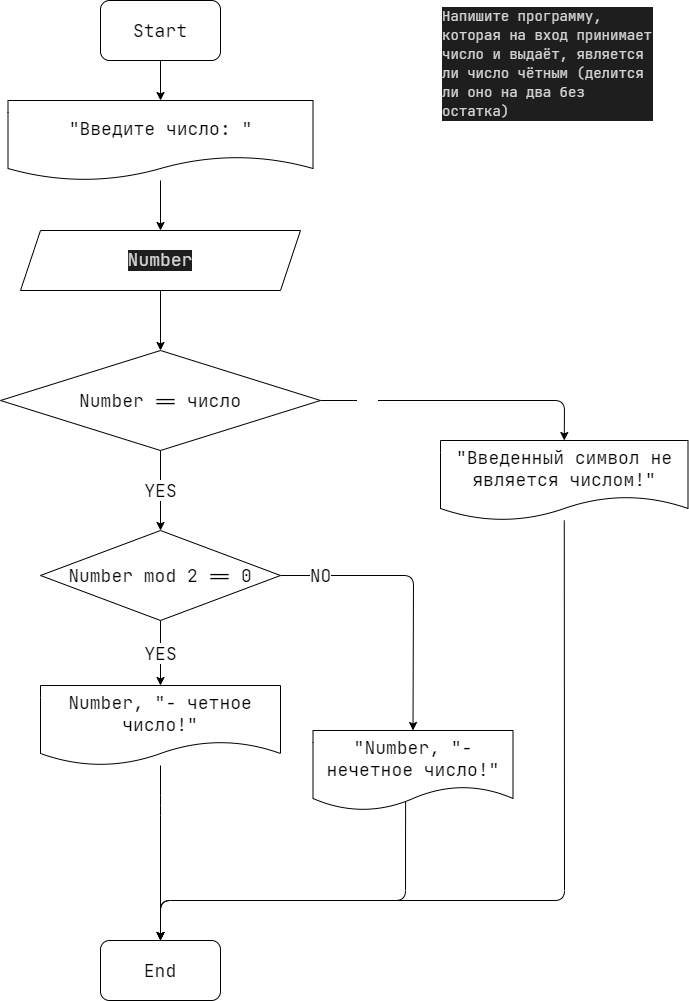

The diagram above was exported from draw.io. Its source (the exported page's mxGraphModel, read from the mxfile embedded in the PNG):
<mxGraphModel dx="2453" dy="1800" grid="1" gridSize="10" guides="1" tooltips="1" connect="1" arrows="1" fold="1" page="1" pageScale="1" pageWidth="827" pageHeight="1169" math="0" shadow="0">
  <root>
    <mxCell id="0" />
    <mxCell id="1" parent="0" />
    <mxCell id="2" value="&lt;div style=&quot;color: rgb(212 , 212 , 212) ; background-color: rgb(30 , 30 , 30) ; font-family: &amp;#34;jetbrains mono&amp;#34; , &amp;#34;jetbrains mono&amp;#34; , monospace , &amp;#34;consolas&amp;#34; , &amp;#34;courier new&amp;#34; , monospace ; font-weight: normal ; font-size: 14px ; line-height: 19px&quot;&gt;Напишите программу, которая на вход принимает число и выдаёт, является ли число чётным (делится ли оно на два без остатка)&lt;br&gt;&lt;/div&gt;" style="text;whiteSpace=wrap;html=1;" parent="1" vertex="1">
      <mxGeometry x="500" y="70" width="212.5" height="200" as="geometry" />
    </mxCell>
    <mxCell id="3" value="" style="edgeStyle=none;html=1;fontFamily=JetBrains Mono;fontSize=14;" parent="1" source="4" target="7" edge="1">
      <mxGeometry relative="1" as="geometry" />
    </mxCell>
    <mxCell id="4" value="&lt;font style=&quot;font-size: 18px&quot; face=&quot;JetBrains Mono&quot;&gt;Start&lt;/font&gt;" style="rounded=1;whiteSpace=wrap;html=1;" parent="1" vertex="1">
      <mxGeometry x="160" y="70" width="120" height="60" as="geometry" />
    </mxCell>
    <mxCell id="21" value="" style="edgeStyle=none;html=1;" parent="1" source="5" target="18" edge="1">
      <mxGeometry relative="1" as="geometry" />
    </mxCell>
    <mxCell id="5" value="&lt;div style=&quot;color: rgb(212 , 212 , 212) ; background-color: rgb(30 , 30 , 30) ; line-height: 19px&quot;&gt;&lt;font style=&quot;font-size: 18px&quot;&gt;Number&lt;/font&gt;&lt;/div&gt;" style="shape=parallelogram;perimeter=parallelogramPerimeter;whiteSpace=wrap;html=1;fixedSize=1;fontFamily=JetBrains Mono;fontSize=14;" parent="1" vertex="1">
      <mxGeometry x="80" y="300" width="280" height="60" as="geometry" />
    </mxCell>
    <mxCell id="6" value="" style="edgeStyle=none;html=1;fontFamily=JetBrains Mono;fontSize=14;" parent="1" source="7" target="5" edge="1">
      <mxGeometry relative="1" as="geometry" />
    </mxCell>
    <mxCell id="7" value="&lt;font style=&quot;font-size: 18px&quot;&gt;&quot;Введите число: &quot;&lt;/font&gt;" style="shape=document;whiteSpace=wrap;html=1;boundedLbl=1;fontFamily=JetBrains Mono;fontSize=14;" parent="1" vertex="1">
      <mxGeometry x="67.5" y="170" width="305" height="80" as="geometry" />
    </mxCell>
    <mxCell id="8" value="&lt;font style=&quot;font-size: 18px&quot;&gt;YES&lt;/font&gt;" style="edgeStyle=none;html=1;fontFamily=JetBrains Mono;fontSize=14;" parent="1" source="10" target="14" edge="1">
      <mxGeometry relative="1" as="geometry" />
    </mxCell>
    <mxCell id="9" value="&lt;font style=&quot;font-size: 18px&quot;&gt;NO&lt;/font&gt;" style="edgeStyle=none;html=1;exitX=1;exitY=0.5;exitDx=0;exitDy=0;entryX=0.5;entryY=0;entryDx=0;entryDy=0;fontFamily=JetBrains Mono;fontSize=14;" parent="1" source="10" target="12" edge="1">
      <mxGeometry x="-0.7226" relative="1" as="geometry">
        <Array as="points">
          <mxPoint x="473" y="645" />
        </Array>
        <mxPoint as="offset" />
      </mxGeometry>
    </mxCell>
    <mxCell id="10" value="&lt;font style=&quot;font-size: 18px&quot;&gt;Number mod 2 == 0&lt;/font&gt;" style="rhombus;whiteSpace=wrap;html=1;fontFamily=JetBrains Mono;fontSize=14;" parent="1" vertex="1">
      <mxGeometry x="100" y="600" width="240" height="90" as="geometry" />
    </mxCell>
    <mxCell id="11" value="" style="edgeStyle=none;html=1;fontFamily=JetBrains Mono;fontSize=14;entryX=0.5;entryY=0;entryDx=0;entryDy=0;exitX=0.463;exitY=0.875;exitDx=0;exitDy=0;exitPerimeter=0;" parent="1" source="12" target="15" edge="1">
      <mxGeometry relative="1" as="geometry">
        <mxPoint x="610" y="775" as="targetPoint" />
        <Array as="points">
          <mxPoint x="465" y="970" />
          <mxPoint x="220" y="970" />
        </Array>
        <mxPoint x="475" y="880" as="sourcePoint" />
      </mxGeometry>
    </mxCell>
    <mxCell id="12" value="&lt;font style=&quot;font-size: 18px&quot;&gt;&lt;span&gt;&quot;&lt;/span&gt;&lt;span&gt;Number, &quot;- нечетное число!&quot;&lt;/span&gt;&lt;/font&gt;" style="shape=document;whiteSpace=wrap;html=1;boundedLbl=1;fontFamily=JetBrains Mono;fontSize=14;" parent="1" vertex="1">
      <mxGeometry x="372.5" y="800" width="200" height="80" as="geometry" />
    </mxCell>
    <mxCell id="13" value="" style="edgeStyle=none;html=1;fontFamily=JetBrains Mono;fontSize=14;entryX=0.5;entryY=0;entryDx=0;entryDy=0;" parent="1" source="14" target="15" edge="1">
      <mxGeometry relative="1" as="geometry">
        <mxPoint x="220" y="925" as="targetPoint" />
        <Array as="points">
          <mxPoint x="220" y="875" />
        </Array>
      </mxGeometry>
    </mxCell>
    <mxCell id="14" value="&lt;font style=&quot;font-size: 18px&quot;&gt;Number, &quot;- четное число!&quot;&lt;/font&gt;" style="shape=document;whiteSpace=wrap;html=1;boundedLbl=1;fontFamily=JetBrains Mono;fontSize=14;" parent="1" vertex="1">
      <mxGeometry x="100" y="755" width="240" height="80" as="geometry" />
    </mxCell>
    <mxCell id="15" value="&lt;font style=&quot;font-size: 18px&quot;&gt;End&lt;/font&gt;" style="rounded=1;whiteSpace=wrap;html=1;fontFamily=JetBrains Mono;fontSize=14;" parent="1" vertex="1">
      <mxGeometry x="160" y="1010" width="120" height="60" as="geometry" />
    </mxCell>
    <mxCell id="16" value="YES" style="edgeStyle=none;html=1;fontFamily=JetBrains Mono;fontSize=18;" parent="1" source="18" target="10" edge="1">
      <mxGeometry relative="1" as="geometry" />
    </mxCell>
    <mxCell id="17" value="NO" style="edgeStyle=none;html=1;exitX=1;exitY=0.5;exitDx=0;exitDy=0;entryX=0.5;entryY=0;entryDx=0;entryDy=0;fontFamily=JetBrains Mono;fontSize=18;fontColor=#FFFFFF;" parent="1" source="18" target="22" edge="1">
      <mxGeometry x="-0.6712" relative="1" as="geometry">
        <Array as="points">
          <mxPoint x="624" y="470" />
        </Array>
        <mxPoint as="offset" />
        <mxPoint x="705" y="510" as="targetPoint" />
      </mxGeometry>
    </mxCell>
    <mxCell id="18" value="&lt;font face=&quot;JetBrains Mono&quot; style=&quot;font-size: 18px&quot;&gt;Number == число&lt;br&gt;&lt;/font&gt;" style="rhombus;whiteSpace=wrap;html=1;" parent="1" vertex="1">
      <mxGeometry x="60" y="420" width="320" height="100" as="geometry" />
    </mxCell>
    <mxCell id="19" value="" style="edgeStyle=none;html=1;fontFamily=JetBrains Mono;fontSize=18;fontColor=#FFFFFF;entryX=0.5;entryY=0;entryDx=0;entryDy=0;" parent="1" source="22" target="15" edge="1">
      <mxGeometry relative="1" as="geometry">
        <mxPoint x="704.9999999999998" y="694.9999999999998" as="targetPoint" />
        <Array as="points">
          <mxPoint x="624" y="970" />
          <mxPoint x="220" y="970" />
        </Array>
        <mxPoint x="705" y="600" as="sourcePoint" />
      </mxGeometry>
    </mxCell>
    <mxCell id="22" value="&lt;font style=&quot;font-size: 18px&quot; face=&quot;JetBrains Mono&quot;&gt;&quot;Введенный символ не является числом!&quot;&lt;/font&gt;" style="shape=document;whiteSpace=wrap;html=1;boundedLbl=1;" parent="1" vertex="1">
      <mxGeometry x="500" y="510" width="247.5" height="80" as="geometry" />
    </mxCell>
  </root>
</mxGraphModel>